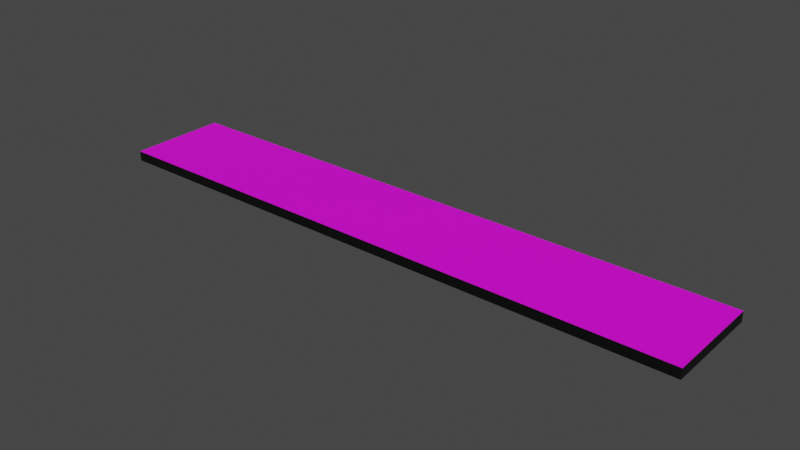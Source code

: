 # Source: line.blend  (saved by Blender 2.92.15; exported with 4.5.12 LTS)
import bpy
from mathutils import Matrix  # noqa: F401  (used for matrix-valued properties, if any)

bpy.ops.wm.read_factory_settings(use_empty=True)
scene = bpy.context.scene
scene.name = 'Scene'

# ---- collections
col_collection = bpy.data.collections.new('Collection'); scene.collection.children.link(col_collection)

# ---- images (referenced by path relative to the original .blend; pixels are not part of the script)
import os
ASSET_DIR = os.environ.get("B2B_ASSET_DIR", "")  # directory of the original .blend (textures are referenced by path, not embedded)
HERE = os.path.dirname(os.path.abspath(__file__))  # packed textures are extracted next to this script under _unpacked/

def load_image(name, relpath, width, height, colorspace="sRGB"):
    """Load a texture the original file referenced (path relative to the .blend, or extracted next to this script)."""
    p = next((c for c in (os.path.join(HERE, relpath), os.path.join(ASSET_DIR, relpath)) if relpath and os.path.exists(c)), "")
    if p:
        img = bpy.data.images.load(p, check_existing=True)
        img.name = name
    else:  # same state as the original file: an image datablock whose file is absent (Cycles renders it pink)
        img = bpy.data.images.new(name, width, height)
        img.source = "FILE"
        img.filepath = "//" + (relpath or name)
    img.colorspace_settings.name = colorspace
    return img
img_grid_6by1_png = load_image('grid_6by1.png', 'grid_6by1.png', 1024, 1024, 'sRGB')

# ---- materials (node trees are filled in below, after node groups)
mat_grid = bpy.data.materials.new('grid')
mat_grid.use_transparent_shadow = False
mat_black = bpy.data.materials.new('black')
mat_black.use_transparent_shadow = False

# ---- material node trees
mat_grid.use_nodes = True; mat_grid.node_tree.nodes.clear()
_N = mat_grid.node_tree.nodes; _L = mat_grid.node_tree.links
n0 = _N.new('ShaderNodeBsdfPrincipled'); n0.name = 'Principled BSDF'; n0.location = (10, 300)
n0.distribution = 'GGX'
n0.subsurface_method = 'BURLEY'
n0.inputs[3].default_value = 1.45
n0.inputs[27].default_value = (0.0, 0.0, 0.0, 1.0)
n0.inputs[28].default_value = 1.0
n1 = _N.new('ShaderNodeOutputMaterial'); n1.name = 'Material Output'; n1.location = (300, 300)
n2 = _N.new('ShaderNodeTexImage'); n2.name = 'Image Texture'; n2.location = (-280, 280)
n2.image = img_grid_6by1_png
_L.new(n0.outputs[0], n1.inputs[0])
_L.new(n2.outputs[0], n0.inputs[0])
n1.is_active_output = True
mat_black.use_nodes = True; mat_black.node_tree.nodes.clear()
_N = mat_black.node_tree.nodes; _L = mat_black.node_tree.links
n0 = _N.new('ShaderNodeBsdfPrincipled'); n0.name = 'Principled BSDF'; n0.location = (10, 300)
n0.distribution = 'GGX'
n0.subsurface_method = 'BURLEY'
n0.inputs[0].default_value = (0.0, 0.0, 0.0, 1.0)
n0.inputs[3].default_value = 1.45
n0.inputs[27].default_value = (0.0, 0.0, 0.0, 1.0)
n0.inputs[28].default_value = 1.0
n1 = _N.new('ShaderNodeOutputMaterial'); n1.name = 'Material Output'; n1.location = (300, 300)
_L.new(n0.outputs[0], n1.inputs[0])
n1.is_active_output = True

# ---- world
world_world = bpy.data.worlds.new('World'); scene.world = world_world
world_world.use_nodes = True; world_world.node_tree.nodes.clear()
_N = world_world.node_tree.nodes; _L = world_world.node_tree.links
n0 = _N.new('ShaderNodeOutputWorld'); n0.name = 'World Output'; n0.location = (300, 300)
n1 = _N.new('ShaderNodeBackground'); n1.name = 'Background'; n1.location = (10, 300)
n1.inputs[0].default_value = (0.05088, 0.05088, 0.05088, 1.0)
_L.new(n1.outputs[0], n0.inputs[0])
n0.is_active_output = True
world_world.color = (0.05088, 0.05088, 0.05088)
world_world.use_sun_shadow = False
world_world.sun_shadow_jitter_overblur = 0.0

# ---- meshes
me_cube_001 = bpy.data.meshes.new('Cube.001')
me_cube_001.from_pydata([(-1.0, -1.0, -1.0), (-1.0, -1.0, 1.0), (-1.0, 1.0, -1.0), (-1.0, 1.0, 1.0), (1.0, -1.0, -1.0), (1.0, -1.0, 1.0), (1.0, 1.0, -1.0), (1.0, 1.0, 1.0), (-1.0, -1.0, -1.0), (-1.0, -1.0, 1.0), (-1.0, 1.0, -1.0), (-1.0, 1.0, 1.0), (-1.0, -1.0, -1.0), (-1.0, -1.0, 1.0), (1.0, -1.0, -1.0), (1.0, -1.0, 1.0), (-1.0, 1.0, -1.0), (-1.0, 1.0, 1.0), (1.0, 1.0, -1.0), (1.0, 1.0, 1.0), (1.0, -1.0, -1.0), (1.0, -1.0, 1.0), (1.0, 1.0, -1.0), (1.0, 1.0, 1.0)], [], [(2, 6, 4, 0), (7, 3, 1, 5), (8, 9, 11, 10), (14, 15, 13, 12), (16, 17, 19, 18), (22, 23, 21, 20)])
me_cube_001.polygons.foreach_set('material_index', [0, 0, 1, 1, 1, 1])
_uv = me_cube_001.uv_layers.new(name='UVMap')
_uv.uv.foreach_set('vector', [0.02542, 0.01749, 0.971, 0.01749, 0.971, 0.9631, 0.02542, 0.9631, 0.0005071, 0.004572, 0.9999, 0.002133, 0.9996, 0.9989, 0.0003919, 0.9954, 0.3332, 0.0001633, 0.3332, 0.9998, 0.1668, 0.9998, 0.1668, 0.0001631, 0.4999, 0.9998, 0.3335, 0.9998, 0.3335, 0.0001631, 0.4999, 0.0001631, 0.1665, 0.0001633, 0.1665, 0.9998, 0.0001631, 0.9998, 0.0001631, 0.0001631, 0.6666, 0.9998, 0.5002, 0.9998, 0.5002, 0.0001631, 0.6666, 0.0001631])
me_cube_001.materials.append(mat_grid)
me_cube_001.materials.append(mat_black)
me_cube_001.use_remesh_fix_poles = True
me_cube_001.use_remesh_preserve_attributes = False
me_cube_001.use_mirror_vertex_groups = False
me_cube_001.update()

# ---- objects
ob_cube = bpy.data.objects.new('Cube', me_cube_001)

# ---- transforms, parenting, visibility, modifiers, constraints
ob_cube.location = (0.0, 0.0, 0.0)
ob_cube.scale = (0.6, 0.1, 0.01)
ob_cube.lineart.crease_threshold = 0.0

# ---- collection membership
col_collection.objects.link(ob_cube)

# ---- scene / render settings (as saved in the file)
scene.frame_start = 1; scene.frame_end = 250; scene.frame_set(1)
scene.render.engine = 'BLENDER_EEVEE_NEXT'
scene.cycles.use_denoising = False
scene.cycles.samples = 128
scene.cycles.sampling_pattern = 'TABULATED_SOBOL'
scene.cycles.use_adaptive_sampling = False
scene.cycles.use_light_tree = False
scene.view_settings.view_transform = 'Filmic'
bpy.context.view_layer.update()

# ---- added for rendering (the .blend has no active camera and no usable light): camera, sun
cam_auto = bpy.data.cameras.new('AutoCamera')
cam_auto.lens = 50.0
cam_auto.sensor_width = 36.0
cam_auto.clip_end = 1000.0
ob_auto_camera = bpy.data.objects.new('AutoCamera', cam_auto)
scene.collection.objects.link(ob_auto_camera)
ob_auto_camera.location = (1.12574, -1.35088, 0.900589)
ob_auto_camera.rotation_euler = (1.09748, -7.21219e-08, 0.694738)
scene.camera = ob_auto_camera
light_auto_sun = bpy.data.lights.new('AutoSun', 'SUN')
light_auto_sun.energy = 3.0
light_auto_sun.angle = 0.0523599
ob_auto_sun = bpy.data.objects.new('AutoSun', light_auto_sun)
scene.collection.objects.link(ob_auto_sun)
ob_auto_sun.rotation_euler = (0.872665, 0.174533, 0.523599)
bpy.context.view_layer.update()
